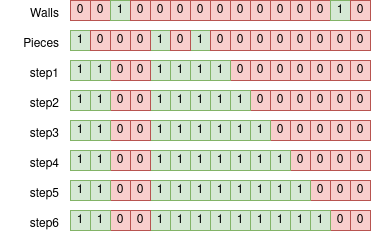

The diagram above was exported from draw.io. Its source (the exported page's mxGraphModel, read from the mxfile embedded in the PNG):
<mxGraphModel dx="538" dy="441" grid="1" gridSize="10" guides="1" tooltips="1" connect="1" arrows="1" fold="1" page="1" pageScale="1" pageWidth="850" pageHeight="1100" math="0" shadow="0">
  <root>
    <mxCell id="0" />
    <mxCell id="1" parent="0" />
    <mxCell id="2" value="1" style="rounded=0;whiteSpace=wrap;html=1;fillColor=#d5e8d4;strokeColor=#82b366;" vertex="1" parent="1">
      <mxGeometry x="590" y="140" width="20" height="20" as="geometry" />
    </mxCell>
    <mxCell id="3" value="1" style="rounded=0;whiteSpace=wrap;html=1;fillColor=#d5e8d4;strokeColor=#82b366;" vertex="1" parent="1">
      <mxGeometry x="670" y="140" width="20" height="20" as="geometry" />
    </mxCell>
    <mxCell id="4" value="1" style="rounded=0;whiteSpace=wrap;html=1;fillColor=#d5e8d4;strokeColor=#82b366;" vertex="1" parent="1">
      <mxGeometry x="710" y="140" width="20" height="20" as="geometry" />
    </mxCell>
    <mxCell id="5" value="0" style="rounded=0;whiteSpace=wrap;html=1;fillColor=#f8cecc;strokeColor=#b85450;" vertex="1" parent="1">
      <mxGeometry x="630" y="140" width="20" height="20" as="geometry" />
    </mxCell>
    <mxCell id="6" value="0" style="rounded=0;whiteSpace=wrap;html=1;fillColor=#f8cecc;strokeColor=#b85450;" vertex="1" parent="1">
      <mxGeometry x="650" y="140" width="20" height="20" as="geometry" />
    </mxCell>
    <mxCell id="7" value="0" style="rounded=0;whiteSpace=wrap;html=1;fillColor=#f8cecc;strokeColor=#b85450;" vertex="1" parent="1">
      <mxGeometry x="750" y="140" width="20" height="20" as="geometry" />
    </mxCell>
    <mxCell id="8" value="0" style="rounded=0;whiteSpace=wrap;html=1;fillColor=#f8cecc;strokeColor=#b85450;" vertex="1" parent="1">
      <mxGeometry x="770" y="140" width="20" height="20" as="geometry" />
    </mxCell>
    <mxCell id="9" value="0" style="rounded=0;whiteSpace=wrap;html=1;fillColor=#f8cecc;strokeColor=#b85450;" vertex="1" parent="1">
      <mxGeometry x="790" y="140" width="20" height="20" as="geometry" />
    </mxCell>
    <mxCell id="10" value="0" style="rounded=0;whiteSpace=wrap;html=1;fillColor=#f8cecc;strokeColor=#b85450;" vertex="1" parent="1">
      <mxGeometry x="830" y="140" width="20" height="20" as="geometry" />
    </mxCell>
    <mxCell id="11" value="0" style="rounded=0;whiteSpace=wrap;html=1;fillColor=#f8cecc;strokeColor=#b85450;" vertex="1" parent="1">
      <mxGeometry x="850" y="140" width="20" height="20" as="geometry" />
    </mxCell>
    <mxCell id="12" value="0" style="rounded=0;whiteSpace=wrap;html=1;fillColor=#f8cecc;strokeColor=#b85450;" vertex="1" parent="1">
      <mxGeometry x="810" y="140" width="20" height="20" as="geometry" />
    </mxCell>
    <mxCell id="13" value="0" style="rounded=0;whiteSpace=wrap;html=1;fillColor=#f8cecc;strokeColor=#b85450;" vertex="1" parent="1">
      <mxGeometry x="870" y="140" width="20" height="20" as="geometry" />
    </mxCell>
    <mxCell id="14" value="step1" style="text;html=1;align=right;verticalAlign=top;resizable=0;points=[];autosize=1;strokeColor=none;fillColor=none;" vertex="1" parent="1">
      <mxGeometry x="530" y="140" width="50" height="30" as="geometry" />
    </mxCell>
    <mxCell id="15" value="1" style="rounded=0;whiteSpace=wrap;html=1;fillColor=#d5e8d4;strokeColor=#82b366;" vertex="1" parent="1">
      <mxGeometry x="690" y="140" width="20" height="20" as="geometry" />
    </mxCell>
    <mxCell id="16" value="1" style="rounded=0;whiteSpace=wrap;html=1;fillColor=#d5e8d4;strokeColor=#82b366;" vertex="1" parent="1">
      <mxGeometry x="730" y="140" width="20" height="20" as="geometry" />
    </mxCell>
    <mxCell id="17" value="1" style="rounded=0;whiteSpace=wrap;html=1;fillColor=#d5e8d4;strokeColor=#82b366;" vertex="1" parent="1">
      <mxGeometry x="590" y="170" width="20" height="20" as="geometry" />
    </mxCell>
    <mxCell id="18" value="1" style="rounded=0;whiteSpace=wrap;html=1;fillColor=#d5e8d4;strokeColor=#82b366;" vertex="1" parent="1">
      <mxGeometry x="670" y="170" width="20" height="20" as="geometry" />
    </mxCell>
    <mxCell id="19" value="1" style="rounded=0;whiteSpace=wrap;html=1;fillColor=#d5e8d4;strokeColor=#82b366;" vertex="1" parent="1">
      <mxGeometry x="710" y="170" width="20" height="20" as="geometry" />
    </mxCell>
    <mxCell id="20" value="0" style="rounded=0;whiteSpace=wrap;html=1;fillColor=#f8cecc;strokeColor=#b85450;" vertex="1" parent="1">
      <mxGeometry x="630" y="170" width="20" height="20" as="geometry" />
    </mxCell>
    <mxCell id="21" value="0" style="rounded=0;whiteSpace=wrap;html=1;fillColor=#f8cecc;strokeColor=#b85450;" vertex="1" parent="1">
      <mxGeometry x="650" y="170" width="20" height="20" as="geometry" />
    </mxCell>
    <mxCell id="22" value="0" style="rounded=0;whiteSpace=wrap;html=1;fillColor=#f8cecc;strokeColor=#b85450;" vertex="1" parent="1">
      <mxGeometry x="770" y="170" width="20" height="20" as="geometry" />
    </mxCell>
    <mxCell id="23" value="0" style="rounded=0;whiteSpace=wrap;html=1;fillColor=#f8cecc;strokeColor=#b85450;" vertex="1" parent="1">
      <mxGeometry x="790" y="170" width="20" height="20" as="geometry" />
    </mxCell>
    <mxCell id="24" value="0" style="rounded=0;whiteSpace=wrap;html=1;fillColor=#f8cecc;strokeColor=#b85450;" vertex="1" parent="1">
      <mxGeometry x="830" y="170" width="20" height="20" as="geometry" />
    </mxCell>
    <mxCell id="25" value="0" style="rounded=0;whiteSpace=wrap;html=1;fillColor=#f8cecc;strokeColor=#b85450;" vertex="1" parent="1">
      <mxGeometry x="850" y="170" width="20" height="20" as="geometry" />
    </mxCell>
    <mxCell id="26" value="0" style="rounded=0;whiteSpace=wrap;html=1;fillColor=#f8cecc;strokeColor=#b85450;" vertex="1" parent="1">
      <mxGeometry x="810" y="170" width="20" height="20" as="geometry" />
    </mxCell>
    <mxCell id="27" value="0" style="rounded=0;whiteSpace=wrap;html=1;fillColor=#f8cecc;strokeColor=#b85450;" vertex="1" parent="1">
      <mxGeometry x="870" y="170" width="20" height="20" as="geometry" />
    </mxCell>
    <mxCell id="28" value="step2" style="text;html=1;align=right;verticalAlign=top;resizable=0;points=[];autosize=1;strokeColor=none;fillColor=none;" vertex="1" parent="1">
      <mxGeometry x="530" y="170" width="50" height="30" as="geometry" />
    </mxCell>
    <mxCell id="29" value="1" style="rounded=0;whiteSpace=wrap;html=1;fillColor=#d5e8d4;strokeColor=#82b366;" vertex="1" parent="1">
      <mxGeometry x="690" y="170" width="20" height="20" as="geometry" />
    </mxCell>
    <mxCell id="30" value="1" style="rounded=0;whiteSpace=wrap;html=1;fillColor=#d5e8d4;strokeColor=#82b366;" vertex="1" parent="1">
      <mxGeometry x="750" y="170" width="20" height="20" as="geometry" />
    </mxCell>
    <mxCell id="31" value="1" style="rounded=0;whiteSpace=wrap;html=1;fillColor=#d5e8d4;strokeColor=#82b366;" vertex="1" parent="1">
      <mxGeometry x="730" y="170" width="20" height="20" as="geometry" />
    </mxCell>
    <mxCell id="32" value="0" style="rounded=0;whiteSpace=wrap;html=1;fillColor=#f8cecc;strokeColor=#b85450;" vertex="1" parent="1">
      <mxGeometry x="590" y="80" width="20" height="20" as="geometry" />
    </mxCell>
    <mxCell id="33" value="0" style="rounded=0;whiteSpace=wrap;html=1;fillColor=#f8cecc;strokeColor=#b85450;" vertex="1" parent="1">
      <mxGeometry x="610" y="80" width="20" height="20" as="geometry" />
    </mxCell>
    <mxCell id="34" value="1" style="rounded=0;whiteSpace=wrap;html=1;fillColor=#d5e8d4;strokeColor=#82b366;" vertex="1" parent="1">
      <mxGeometry x="630" y="80" width="20" height="20" as="geometry" />
    </mxCell>
    <mxCell id="35" value="0" style="rounded=0;whiteSpace=wrap;html=1;fillColor=#f8cecc;strokeColor=#b85450;" vertex="1" parent="1">
      <mxGeometry x="650" y="80" width="20" height="20" as="geometry" />
    </mxCell>
    <mxCell id="36" value="0" style="rounded=0;whiteSpace=wrap;html=1;fillColor=#f8cecc;strokeColor=#b85450;" vertex="1" parent="1">
      <mxGeometry x="670" y="80" width="20" height="20" as="geometry" />
    </mxCell>
    <mxCell id="37" value="0" style="rounded=0;whiteSpace=wrap;html=1;fillColor=#f8cecc;strokeColor=#b85450;" vertex="1" parent="1">
      <mxGeometry x="690" y="80" width="20" height="20" as="geometry" />
    </mxCell>
    <mxCell id="38" value="0" style="rounded=0;whiteSpace=wrap;html=1;fillColor=#f8cecc;strokeColor=#b85450;" vertex="1" parent="1">
      <mxGeometry x="730" y="80" width="20" height="20" as="geometry" />
    </mxCell>
    <mxCell id="39" value="0" style="rounded=0;whiteSpace=wrap;html=1;fillColor=#f8cecc;strokeColor=#b85450;" vertex="1" parent="1">
      <mxGeometry x="750" y="80" width="20" height="20" as="geometry" />
    </mxCell>
    <mxCell id="40" value="0" style="rounded=0;whiteSpace=wrap;html=1;fillColor=#f8cecc;strokeColor=#b85450;" vertex="1" parent="1">
      <mxGeometry x="710" y="80" width="20" height="20" as="geometry" />
    </mxCell>
    <mxCell id="41" value="0" style="rounded=0;whiteSpace=wrap;html=1;fillColor=#f8cecc;strokeColor=#b85450;" vertex="1" parent="1">
      <mxGeometry x="790" y="80" width="20" height="20" as="geometry" />
    </mxCell>
    <mxCell id="42" value="0" style="rounded=0;whiteSpace=wrap;html=1;fillColor=#f8cecc;strokeColor=#b85450;" vertex="1" parent="1">
      <mxGeometry x="830" y="80" width="20" height="20" as="geometry" />
    </mxCell>
    <mxCell id="43" value="Walls" style="text;html=1;align=right;verticalAlign=top;resizable=0;points=[];autosize=1;strokeColor=none;fillColor=none;" vertex="1" parent="1">
      <mxGeometry x="530" y="80" width="50" height="30" as="geometry" />
    </mxCell>
    <mxCell id="44" value="Pieces" style="text;html=1;align=right;verticalAlign=top;resizable=0;points=[];autosize=1;strokeColor=none;fillColor=none;" vertex="1" parent="1">
      <mxGeometry x="520" y="110" width="60" height="30" as="geometry" />
    </mxCell>
    <mxCell id="45" value="1" style="rounded=0;whiteSpace=wrap;html=1;fillColor=#d5e8d4;strokeColor=#82b366;" vertex="1" parent="1">
      <mxGeometry x="590" y="110" width="20" height="20" as="geometry" />
    </mxCell>
    <mxCell id="46" value="0" style="rounded=0;whiteSpace=wrap;html=1;fillColor=#f8cecc;strokeColor=#b85450;" vertex="1" parent="1">
      <mxGeometry x="610" y="110" width="20" height="20" as="geometry" />
    </mxCell>
    <mxCell id="47" value="1" style="rounded=0;whiteSpace=wrap;html=1;fillColor=#d5e8d4;strokeColor=#82b366;" vertex="1" parent="1">
      <mxGeometry x="670" y="110" width="20" height="20" as="geometry" />
    </mxCell>
    <mxCell id="48" value="1" style="rounded=0;whiteSpace=wrap;html=1;fillColor=#d5e8d4;strokeColor=#82b366;" vertex="1" parent="1">
      <mxGeometry x="710" y="110" width="20" height="20" as="geometry" />
    </mxCell>
    <mxCell id="49" value="0" style="rounded=0;whiteSpace=wrap;html=1;fillColor=#f8cecc;strokeColor=#b85450;" vertex="1" parent="1">
      <mxGeometry x="630" y="110" width="20" height="20" as="geometry" />
    </mxCell>
    <mxCell id="50" value="0" style="rounded=0;whiteSpace=wrap;html=1;fillColor=#f8cecc;strokeColor=#b85450;" vertex="1" parent="1">
      <mxGeometry x="650" y="110" width="20" height="20" as="geometry" />
    </mxCell>
    <mxCell id="51" value="0" style="rounded=0;whiteSpace=wrap;html=1;fillColor=#f8cecc;strokeColor=#b85450;" vertex="1" parent="1">
      <mxGeometry x="690" y="110" width="20" height="20" as="geometry" />
    </mxCell>
    <mxCell id="52" value="0" style="rounded=0;whiteSpace=wrap;html=1;fillColor=#f8cecc;strokeColor=#b85450;" vertex="1" parent="1">
      <mxGeometry x="730" y="110" width="20" height="20" as="geometry" />
    </mxCell>
    <mxCell id="53" value="0" style="rounded=0;whiteSpace=wrap;html=1;fillColor=#f8cecc;strokeColor=#b85450;" vertex="1" parent="1">
      <mxGeometry x="750" y="110" width="20" height="20" as="geometry" />
    </mxCell>
    <mxCell id="54" value="0" style="rounded=0;whiteSpace=wrap;html=1;fillColor=#f8cecc;strokeColor=#b85450;" vertex="1" parent="1">
      <mxGeometry x="770" y="110" width="20" height="20" as="geometry" />
    </mxCell>
    <mxCell id="55" value="0" style="rounded=0;whiteSpace=wrap;html=1;fillColor=#f8cecc;strokeColor=#b85450;" vertex="1" parent="1">
      <mxGeometry x="790" y="110" width="20" height="20" as="geometry" />
    </mxCell>
    <mxCell id="56" value="0" style="rounded=0;whiteSpace=wrap;html=1;fillColor=#f8cecc;strokeColor=#b85450;" vertex="1" parent="1">
      <mxGeometry x="830" y="110" width="20" height="20" as="geometry" />
    </mxCell>
    <mxCell id="57" value="0" style="rounded=0;whiteSpace=wrap;html=1;fillColor=#f8cecc;strokeColor=#b85450;" vertex="1" parent="1">
      <mxGeometry x="850" y="110" width="20" height="20" as="geometry" />
    </mxCell>
    <mxCell id="58" value="0" style="rounded=0;whiteSpace=wrap;html=1;fillColor=#f8cecc;strokeColor=#b85450;" vertex="1" parent="1">
      <mxGeometry x="810" y="110" width="20" height="20" as="geometry" />
    </mxCell>
    <mxCell id="59" value="0" style="rounded=0;whiteSpace=wrap;html=1;fillColor=#f8cecc;strokeColor=#b85450;" vertex="1" parent="1">
      <mxGeometry x="870" y="110" width="20" height="20" as="geometry" />
    </mxCell>
    <mxCell id="60" value="1" style="rounded=0;whiteSpace=wrap;html=1;fillColor=#d5e8d4;strokeColor=#82b366;" vertex="1" parent="1">
      <mxGeometry x="850" y="80" width="20" height="20" as="geometry" />
    </mxCell>
    <mxCell id="61" value="0" style="rounded=0;whiteSpace=wrap;html=1;fillColor=#f8cecc;strokeColor=#b85450;" vertex="1" parent="1">
      <mxGeometry x="770" y="80" width="20" height="20" as="geometry" />
    </mxCell>
    <mxCell id="62" value="1" style="rounded=0;whiteSpace=wrap;html=1;fillColor=#d5e8d4;strokeColor=#82b366;" vertex="1" parent="1">
      <mxGeometry x="590" y="200" width="20" height="20" as="geometry" />
    </mxCell>
    <mxCell id="63" value="1" style="rounded=0;whiteSpace=wrap;html=1;fillColor=#d5e8d4;strokeColor=#82b366;" vertex="1" parent="1">
      <mxGeometry x="670" y="200" width="20" height="20" as="geometry" />
    </mxCell>
    <mxCell id="64" value="1" style="rounded=0;whiteSpace=wrap;html=1;fillColor=#d5e8d4;strokeColor=#82b366;" vertex="1" parent="1">
      <mxGeometry x="710" y="200" width="20" height="20" as="geometry" />
    </mxCell>
    <mxCell id="65" value="0" style="rounded=0;whiteSpace=wrap;html=1;fillColor=#f8cecc;strokeColor=#b85450;" vertex="1" parent="1">
      <mxGeometry x="630" y="200" width="20" height="20" as="geometry" />
    </mxCell>
    <mxCell id="66" value="0" style="rounded=0;whiteSpace=wrap;html=1;fillColor=#f8cecc;strokeColor=#b85450;" vertex="1" parent="1">
      <mxGeometry x="650" y="200" width="20" height="20" as="geometry" />
    </mxCell>
    <mxCell id="67" value="0" style="rounded=0;whiteSpace=wrap;html=1;fillColor=#f8cecc;strokeColor=#b85450;" vertex="1" parent="1">
      <mxGeometry x="790" y="200" width="20" height="20" as="geometry" />
    </mxCell>
    <mxCell id="68" value="0" style="rounded=0;whiteSpace=wrap;html=1;fillColor=#f8cecc;strokeColor=#b85450;" vertex="1" parent="1">
      <mxGeometry x="830" y="200" width="20" height="20" as="geometry" />
    </mxCell>
    <mxCell id="69" value="0" style="rounded=0;whiteSpace=wrap;html=1;fillColor=#f8cecc;strokeColor=#b85450;" vertex="1" parent="1">
      <mxGeometry x="850" y="200" width="20" height="20" as="geometry" />
    </mxCell>
    <mxCell id="70" value="0" style="rounded=0;whiteSpace=wrap;html=1;fillColor=#f8cecc;strokeColor=#b85450;" vertex="1" parent="1">
      <mxGeometry x="810" y="200" width="20" height="20" as="geometry" />
    </mxCell>
    <mxCell id="71" value="0" style="rounded=0;whiteSpace=wrap;html=1;fillColor=#f8cecc;strokeColor=#b85450;" vertex="1" parent="1">
      <mxGeometry x="870" y="200" width="20" height="20" as="geometry" />
    </mxCell>
    <mxCell id="72" value="1" style="rounded=0;whiteSpace=wrap;html=1;fillColor=#d5e8d4;strokeColor=#82b366;" vertex="1" parent="1">
      <mxGeometry x="690" y="200" width="20" height="20" as="geometry" />
    </mxCell>
    <mxCell id="73" value="1" style="rounded=0;whiteSpace=wrap;html=1;fillColor=#d5e8d4;strokeColor=#82b366;" vertex="1" parent="1">
      <mxGeometry x="750" y="200" width="20" height="20" as="geometry" />
    </mxCell>
    <mxCell id="74" value="1" style="rounded=0;whiteSpace=wrap;html=1;fillColor=#d5e8d4;strokeColor=#82b366;" vertex="1" parent="1">
      <mxGeometry x="730" y="200" width="20" height="20" as="geometry" />
    </mxCell>
    <mxCell id="75" value="step3" style="text;html=1;align=right;verticalAlign=top;resizable=0;points=[];autosize=1;strokeColor=none;fillColor=none;" vertex="1" parent="1">
      <mxGeometry x="530" y="200" width="50" height="30" as="geometry" />
    </mxCell>
    <mxCell id="76" value="1" style="rounded=0;whiteSpace=wrap;html=1;fillColor=#d5e8d4;strokeColor=#82b366;" vertex="1" parent="1">
      <mxGeometry x="590" y="230" width="20" height="20" as="geometry" />
    </mxCell>
    <mxCell id="77" value="1" style="rounded=0;whiteSpace=wrap;html=1;fillColor=#d5e8d4;strokeColor=#82b366;" vertex="1" parent="1">
      <mxGeometry x="670" y="230" width="20" height="20" as="geometry" />
    </mxCell>
    <mxCell id="78" value="1" style="rounded=0;whiteSpace=wrap;html=1;fillColor=#d5e8d4;strokeColor=#82b366;" vertex="1" parent="1">
      <mxGeometry x="710" y="230" width="20" height="20" as="geometry" />
    </mxCell>
    <mxCell id="79" value="0" style="rounded=0;whiteSpace=wrap;html=1;fillColor=#f8cecc;strokeColor=#b85450;" vertex="1" parent="1">
      <mxGeometry x="630" y="230" width="20" height="20" as="geometry" />
    </mxCell>
    <mxCell id="80" value="0" style="rounded=0;whiteSpace=wrap;html=1;fillColor=#f8cecc;strokeColor=#b85450;" vertex="1" parent="1">
      <mxGeometry x="650" y="230" width="20" height="20" as="geometry" />
    </mxCell>
    <mxCell id="81" value="0" style="rounded=0;whiteSpace=wrap;html=1;fillColor=#f8cecc;strokeColor=#b85450;" vertex="1" parent="1">
      <mxGeometry x="830" y="230" width="20" height="20" as="geometry" />
    </mxCell>
    <mxCell id="82" value="0" style="rounded=0;whiteSpace=wrap;html=1;fillColor=#f8cecc;strokeColor=#b85450;" vertex="1" parent="1">
      <mxGeometry x="850" y="230" width="20" height="20" as="geometry" />
    </mxCell>
    <mxCell id="83" value="0" style="rounded=0;whiteSpace=wrap;html=1;fillColor=#f8cecc;strokeColor=#b85450;" vertex="1" parent="1">
      <mxGeometry x="810" y="230" width="20" height="20" as="geometry" />
    </mxCell>
    <mxCell id="84" value="0" style="rounded=0;whiteSpace=wrap;html=1;fillColor=#f8cecc;strokeColor=#b85450;" vertex="1" parent="1">
      <mxGeometry x="870" y="230" width="20" height="20" as="geometry" />
    </mxCell>
    <mxCell id="85" value="1" style="rounded=0;whiteSpace=wrap;html=1;fillColor=#d5e8d4;strokeColor=#82b366;" vertex="1" parent="1">
      <mxGeometry x="690" y="230" width="20" height="20" as="geometry" />
    </mxCell>
    <mxCell id="86" value="1" style="rounded=0;whiteSpace=wrap;html=1;fillColor=#d5e8d4;strokeColor=#82b366;" vertex="1" parent="1">
      <mxGeometry x="770" y="230" width="20" height="20" as="geometry" />
    </mxCell>
    <mxCell id="87" value="1" style="rounded=0;whiteSpace=wrap;html=1;fillColor=#d5e8d4;strokeColor=#82b366;" vertex="1" parent="1">
      <mxGeometry x="730" y="230" width="20" height="20" as="geometry" />
    </mxCell>
    <mxCell id="88" value="step4" style="text;html=1;align=right;verticalAlign=top;resizable=0;points=[];autosize=1;strokeColor=none;fillColor=none;" vertex="1" parent="1">
      <mxGeometry x="530" y="230" width="50" height="30" as="geometry" />
    </mxCell>
    <mxCell id="89" value="1" style="rounded=0;whiteSpace=wrap;html=1;fillColor=#d5e8d4;strokeColor=#82b366;" vertex="1" parent="1">
      <mxGeometry x="770" y="200" width="20" height="20" as="geometry" />
    </mxCell>
    <mxCell id="90" value="1" style="rounded=0;whiteSpace=wrap;html=1;fillColor=#d5e8d4;strokeColor=#82b366;" vertex="1" parent="1">
      <mxGeometry x="750" y="230" width="20" height="20" as="geometry" />
    </mxCell>
    <mxCell id="91" value="1" style="rounded=0;whiteSpace=wrap;html=1;fillColor=#d5e8d4;strokeColor=#82b366;" vertex="1" parent="1">
      <mxGeometry x="790" y="230" width="20" height="20" as="geometry" />
    </mxCell>
    <mxCell id="92" value="0" style="rounded=0;whiteSpace=wrap;html=1;fillColor=#f8cecc;strokeColor=#b85450;" vertex="1" parent="1">
      <mxGeometry x="810" y="80" width="20" height="20" as="geometry" />
    </mxCell>
    <mxCell id="93" value="0" style="rounded=0;whiteSpace=wrap;html=1;fillColor=#f8cecc;strokeColor=#b85450;" vertex="1" parent="1">
      <mxGeometry x="870" y="80" width="20" height="20" as="geometry" />
    </mxCell>
    <mxCell id="94" value="1" style="rounded=0;whiteSpace=wrap;html=1;fillColor=#d5e8d4;strokeColor=#82b366;" vertex="1" parent="1">
      <mxGeometry x="590" y="260" width="20" height="20" as="geometry" />
    </mxCell>
    <mxCell id="95" value="1" style="rounded=0;whiteSpace=wrap;html=1;fillColor=#d5e8d4;strokeColor=#82b366;" vertex="1" parent="1">
      <mxGeometry x="670" y="260" width="20" height="20" as="geometry" />
    </mxCell>
    <mxCell id="96" value="1" style="rounded=0;whiteSpace=wrap;html=1;fillColor=#d5e8d4;strokeColor=#82b366;" vertex="1" parent="1">
      <mxGeometry x="710" y="260" width="20" height="20" as="geometry" />
    </mxCell>
    <mxCell id="97" value="0" style="rounded=0;whiteSpace=wrap;html=1;fillColor=#f8cecc;strokeColor=#b85450;" vertex="1" parent="1">
      <mxGeometry x="630" y="260" width="20" height="20" as="geometry" />
    </mxCell>
    <mxCell id="98" value="0" style="rounded=0;whiteSpace=wrap;html=1;fillColor=#f8cecc;strokeColor=#b85450;" vertex="1" parent="1">
      <mxGeometry x="650" y="260" width="20" height="20" as="geometry" />
    </mxCell>
    <mxCell id="99" value="0" style="rounded=0;whiteSpace=wrap;html=1;fillColor=#f8cecc;strokeColor=#b85450;" vertex="1" parent="1">
      <mxGeometry x="830" y="260" width="20" height="20" as="geometry" />
    </mxCell>
    <mxCell id="100" value="0" style="rounded=0;whiteSpace=wrap;html=1;fillColor=#f8cecc;strokeColor=#b85450;" vertex="1" parent="1">
      <mxGeometry x="850" y="260" width="20" height="20" as="geometry" />
    </mxCell>
    <mxCell id="101" value="0" style="rounded=0;whiteSpace=wrap;html=1;fillColor=#f8cecc;strokeColor=#b85450;" vertex="1" parent="1">
      <mxGeometry x="870" y="260" width="20" height="20" as="geometry" />
    </mxCell>
    <mxCell id="102" value="1" style="rounded=0;whiteSpace=wrap;html=1;fillColor=#d5e8d4;strokeColor=#82b366;" vertex="1" parent="1">
      <mxGeometry x="690" y="260" width="20" height="20" as="geometry" />
    </mxCell>
    <mxCell id="103" value="1" style="rounded=0;whiteSpace=wrap;html=1;fillColor=#d5e8d4;strokeColor=#82b366;" vertex="1" parent="1">
      <mxGeometry x="770" y="260" width="20" height="20" as="geometry" />
    </mxCell>
    <mxCell id="104" value="1" style="rounded=0;whiteSpace=wrap;html=1;fillColor=#d5e8d4;strokeColor=#82b366;" vertex="1" parent="1">
      <mxGeometry x="730" y="260" width="20" height="20" as="geometry" />
    </mxCell>
    <mxCell id="105" value="step5" style="text;html=1;align=right;verticalAlign=top;resizable=0;points=[];autosize=1;strokeColor=none;fillColor=none;" vertex="1" parent="1">
      <mxGeometry x="530" y="260" width="50" height="30" as="geometry" />
    </mxCell>
    <mxCell id="106" value="1" style="rounded=0;whiteSpace=wrap;html=1;fillColor=#d5e8d4;strokeColor=#82b366;" vertex="1" parent="1">
      <mxGeometry x="750" y="260" width="20" height="20" as="geometry" />
    </mxCell>
    <mxCell id="107" value="1" style="rounded=0;whiteSpace=wrap;html=1;fillColor=#d5e8d4;strokeColor=#82b366;" vertex="1" parent="1">
      <mxGeometry x="790" y="260" width="20" height="20" as="geometry" />
    </mxCell>
    <mxCell id="108" value="1" style="rounded=0;whiteSpace=wrap;html=1;fillColor=#d5e8d4;strokeColor=#82b366;" vertex="1" parent="1">
      <mxGeometry x="590" y="290" width="20" height="20" as="geometry" />
    </mxCell>
    <mxCell id="109" value="1" style="rounded=0;whiteSpace=wrap;html=1;fillColor=#d5e8d4;strokeColor=#82b366;" vertex="1" parent="1">
      <mxGeometry x="670" y="290" width="20" height="20" as="geometry" />
    </mxCell>
    <mxCell id="110" value="1" style="rounded=0;whiteSpace=wrap;html=1;fillColor=#d5e8d4;strokeColor=#82b366;" vertex="1" parent="1">
      <mxGeometry x="710" y="290" width="20" height="20" as="geometry" />
    </mxCell>
    <mxCell id="111" value="0" style="rounded=0;whiteSpace=wrap;html=1;fillColor=#f8cecc;strokeColor=#b85450;" vertex="1" parent="1">
      <mxGeometry x="630" y="290" width="20" height="20" as="geometry" />
    </mxCell>
    <mxCell id="112" value="0" style="rounded=0;whiteSpace=wrap;html=1;fillColor=#f8cecc;strokeColor=#b85450;" vertex="1" parent="1">
      <mxGeometry x="650" y="290" width="20" height="20" as="geometry" />
    </mxCell>
    <mxCell id="113" value="0" style="rounded=0;whiteSpace=wrap;html=1;fillColor=#f8cecc;strokeColor=#b85450;" vertex="1" parent="1">
      <mxGeometry x="850" y="290" width="20" height="20" as="geometry" />
    </mxCell>
    <mxCell id="114" value="0" style="rounded=0;whiteSpace=wrap;html=1;fillColor=#f8cecc;strokeColor=#b85450;" vertex="1" parent="1">
      <mxGeometry x="870" y="290" width="20" height="20" as="geometry" />
    </mxCell>
    <mxCell id="115" value="1" style="rounded=0;whiteSpace=wrap;html=1;fillColor=#d5e8d4;strokeColor=#82b366;" vertex="1" parent="1">
      <mxGeometry x="690" y="290" width="20" height="20" as="geometry" />
    </mxCell>
    <mxCell id="116" value="1" style="rounded=0;whiteSpace=wrap;html=1;fillColor=#d5e8d4;strokeColor=#82b366;" vertex="1" parent="1">
      <mxGeometry x="770" y="290" width="20" height="20" as="geometry" />
    </mxCell>
    <mxCell id="117" value="1" style="rounded=0;whiteSpace=wrap;html=1;fillColor=#d5e8d4;strokeColor=#82b366;" vertex="1" parent="1">
      <mxGeometry x="730" y="290" width="20" height="20" as="geometry" />
    </mxCell>
    <mxCell id="118" value="step6" style="text;html=1;align=right;verticalAlign=top;resizable=0;points=[];autosize=1;strokeColor=none;fillColor=none;" vertex="1" parent="1">
      <mxGeometry x="530" y="290" width="50" height="30" as="geometry" />
    </mxCell>
    <mxCell id="119" value="1" style="rounded=0;whiteSpace=wrap;html=1;fillColor=#d5e8d4;strokeColor=#82b366;" vertex="1" parent="1">
      <mxGeometry x="750" y="290" width="20" height="20" as="geometry" />
    </mxCell>
    <mxCell id="120" value="1" style="rounded=0;whiteSpace=wrap;html=1;fillColor=#d5e8d4;strokeColor=#82b366;" vertex="1" parent="1">
      <mxGeometry x="790" y="290" width="20" height="20" as="geometry" />
    </mxCell>
    <mxCell id="121" value="1" style="rounded=0;whiteSpace=wrap;html=1;fillColor=#d5e8d4;strokeColor=#82b366;" vertex="1" parent="1">
      <mxGeometry x="810" y="260" width="20" height="20" as="geometry" />
    </mxCell>
    <mxCell id="122" value="1" style="rounded=0;whiteSpace=wrap;html=1;fillColor=#d5e8d4;strokeColor=#82b366;" vertex="1" parent="1">
      <mxGeometry x="810" y="290" width="20" height="20" as="geometry" />
    </mxCell>
    <mxCell id="123" value="1" style="rounded=0;whiteSpace=wrap;html=1;fillColor=#d5e8d4;strokeColor=#82b366;" vertex="1" parent="1">
      <mxGeometry x="830" y="290" width="20" height="20" as="geometry" />
    </mxCell>
    <mxCell id="124" value="1" style="rounded=0;whiteSpace=wrap;html=1;fillColor=#d5e8d4;strokeColor=#82b366;" vertex="1" parent="1">
      <mxGeometry x="610" y="140" width="20" height="20" as="geometry" />
    </mxCell>
    <mxCell id="125" value="1" style="rounded=0;whiteSpace=wrap;html=1;fillColor=#d5e8d4;strokeColor=#82b366;" vertex="1" parent="1">
      <mxGeometry x="610" y="170" width="20" height="20" as="geometry" />
    </mxCell>
    <mxCell id="126" value="1" style="rounded=0;whiteSpace=wrap;html=1;fillColor=#d5e8d4;strokeColor=#82b366;" vertex="1" parent="1">
      <mxGeometry x="610" y="200" width="20" height="20" as="geometry" />
    </mxCell>
    <mxCell id="127" value="1" style="rounded=0;whiteSpace=wrap;html=1;fillColor=#d5e8d4;strokeColor=#82b366;" vertex="1" parent="1">
      <mxGeometry x="610" y="230" width="20" height="20" as="geometry" />
    </mxCell>
    <mxCell id="128" value="1" style="rounded=0;whiteSpace=wrap;html=1;fillColor=#d5e8d4;strokeColor=#82b366;" vertex="1" parent="1">
      <mxGeometry x="610" y="260" width="20" height="20" as="geometry" />
    </mxCell>
    <mxCell id="129" value="1" style="rounded=0;whiteSpace=wrap;html=1;fillColor=#d5e8d4;strokeColor=#82b366;" vertex="1" parent="1">
      <mxGeometry x="610" y="290" width="20" height="20" as="geometry" />
    </mxCell>
  </root>
</mxGraphModel>